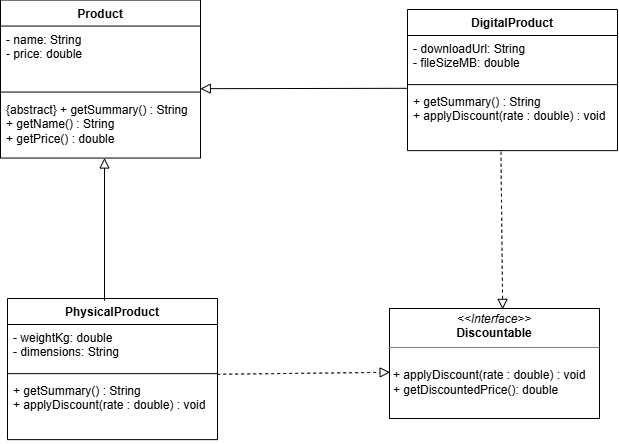

The diagram above was exported from draw.io. Its source (the exported page's mxGraphModel, read from the mxfile embedded in the PNG):
<mxGraphModel dx="1814" dy="890" grid="1" gridSize="10" guides="1" tooltips="1" connect="1" arrows="1" fold="1" page="1" pageScale="1" pageWidth="1654" pageHeight="1169" math="0" shadow="0">
  <root>
    <mxCell id="0" />
    <mxCell id="1" parent="0" />
    <mxCell id="u5FwQ1jDlrKRNnqN-cu8-5" parent="1" style="swimlane;fontStyle=1;align=center;verticalAlign=top;childLayout=stackLayout;horizontal=1;startSize=26;horizontalStack=0;resizeParent=1;resizeParentMax=0;resizeLast=0;collapsible=1;marginBottom=0;whiteSpace=wrap;html=1;" value="Product" vertex="1">
      <mxGeometry height="158" width="200" x="333" y="261.56" as="geometry" />
    </mxCell>
    <mxCell id="u5FwQ1jDlrKRNnqN-cu8-6" parent="u5FwQ1jDlrKRNnqN-cu8-5" style="text;strokeColor=none;fillColor=none;align=left;verticalAlign=top;spacingLeft=4;spacingRight=4;overflow=hidden;rotatable=0;points=[[0,0.5],[1,0.5]];portConstraint=eastwest;whiteSpace=wrap;html=1;" value="&lt;div&gt;- name: String&lt;/div&gt;&lt;div&gt;- price: double&lt;/div&gt;" vertex="1">
      <mxGeometry height="62" width="200" y="26" as="geometry" />
    </mxCell>
    <mxCell id="u5FwQ1jDlrKRNnqN-cu8-7" parent="u5FwQ1jDlrKRNnqN-cu8-5" style="line;strokeWidth=1;fillColor=none;align=left;verticalAlign=middle;spacingTop=-1;spacingLeft=3;spacingRight=3;rotatable=0;labelPosition=right;points=[];portConstraint=eastwest;strokeColor=inherit;labelPerimeter=1;" value="" vertex="1">
      <mxGeometry height="8" width="200" y="88" as="geometry" />
    </mxCell>
    <mxCell id="u5FwQ1jDlrKRNnqN-cu8-8" parent="u5FwQ1jDlrKRNnqN-cu8-5" style="text;strokeColor=none;fillColor=none;align=left;verticalAlign=top;spacingLeft=4;spacingRight=4;overflow=hidden;rotatable=0;points=[[0,0.5],[1,0.5]];portConstraint=eastwest;whiteSpace=wrap;html=1;" value="{abstract} + getSummary() : String&lt;div&gt;+ getName() : String&lt;/div&gt;&lt;div&gt;+ getPrice() : double&lt;/div&gt;" vertex="1">
      <mxGeometry height="62" width="200" y="96" as="geometry" />
    </mxCell>
    <mxCell id="u5FwQ1jDlrKRNnqN-cu8-9" parent="1" style="swimlane;fontStyle=1;align=center;verticalAlign=top;childLayout=stackLayout;horizontal=1;startSize=26;horizontalStack=0;resizeParent=1;resizeParentMax=0;resizeLast=0;collapsible=1;marginBottom=0;whiteSpace=wrap;html=1;" value="DigitalProduct" vertex="1">
      <mxGeometry height="141.13" width="210" x="740" y="270.99" as="geometry" />
    </mxCell>
    <mxCell id="u5FwQ1jDlrKRNnqN-cu8-10" parent="u5FwQ1jDlrKRNnqN-cu8-9" style="text;strokeColor=none;fillColor=none;align=left;verticalAlign=top;spacingLeft=4;spacingRight=4;overflow=hidden;rotatable=0;points=[[0,0.5],[1,0.5]];portConstraint=eastwest;whiteSpace=wrap;html=1;" value="- downloadUrl: String&lt;div&gt;&lt;span style=&quot;background-color: transparent; color: light-dark(#000000, var(--ge-light-color, #ffffff));&quot;&gt;- fileSizeMB: double&lt;/span&gt;&lt;/div&gt;" vertex="1">
      <mxGeometry height="45.13" width="210" y="26" as="geometry" />
    </mxCell>
    <mxCell id="u5FwQ1jDlrKRNnqN-cu8-11" parent="u5FwQ1jDlrKRNnqN-cu8-9" style="line;strokeWidth=1;fillColor=none;align=left;verticalAlign=middle;spacingTop=-1;spacingLeft=3;spacingRight=3;rotatable=0;labelPosition=right;points=[];portConstraint=eastwest;strokeColor=inherit;labelPerimeter=1;" value="" vertex="1">
      <mxGeometry height="8" width="210" y="71.13" as="geometry" />
    </mxCell>
    <mxCell id="u5FwQ1jDlrKRNnqN-cu8-12" parent="u5FwQ1jDlrKRNnqN-cu8-9" style="text;strokeColor=none;fillColor=none;align=left;verticalAlign=top;spacingLeft=4;spacingRight=4;overflow=hidden;rotatable=0;points=[[0,0.5],[1,0.5]];portConstraint=eastwest;whiteSpace=wrap;html=1;" value="+ getSummary() : String&lt;div&gt;+ applyDiscount(rate : double) : void&lt;br&gt;&lt;/div&gt;" vertex="1">
      <mxGeometry height="62" width="210" y="79.13" as="geometry" />
    </mxCell>
    <mxCell id="u5FwQ1jDlrKRNnqN-cu8-13" parent="1" style="swimlane;fontStyle=1;align=center;verticalAlign=top;childLayout=stackLayout;horizontal=1;startSize=26;horizontalStack=0;resizeParent=1;resizeParentMax=0;resizeLast=0;collapsible=1;marginBottom=0;whiteSpace=wrap;html=1;" value="PhysicalProduct" vertex="1">
      <mxGeometry height="141.13" width="210" x="340" y="560" as="geometry" />
    </mxCell>
    <mxCell id="u5FwQ1jDlrKRNnqN-cu8-14" parent="u5FwQ1jDlrKRNnqN-cu8-13" style="text;strokeColor=none;fillColor=none;align=left;verticalAlign=top;spacingLeft=4;spacingRight=4;overflow=hidden;rotatable=0;points=[[0,0.5],[1,0.5]];portConstraint=eastwest;whiteSpace=wrap;html=1;" value="- weightKg: double&lt;div&gt;&lt;span style=&quot;background-color: transparent; color: light-dark(#000000, var(--ge-light-color, #ffffff));&quot;&gt;- dimensions: String&lt;/span&gt;&lt;/div&gt;" vertex="1">
      <mxGeometry height="45.13" width="210" y="26" as="geometry" />
    </mxCell>
    <mxCell id="u5FwQ1jDlrKRNnqN-cu8-15" parent="u5FwQ1jDlrKRNnqN-cu8-13" style="line;strokeWidth=1;fillColor=none;align=left;verticalAlign=middle;spacingTop=-1;spacingLeft=3;spacingRight=3;rotatable=0;labelPosition=right;points=[];portConstraint=eastwest;strokeColor=inherit;labelPerimeter=1;" value="" vertex="1">
      <mxGeometry height="8" width="210" y="71.13" as="geometry" />
    </mxCell>
    <mxCell id="u5FwQ1jDlrKRNnqN-cu8-16" parent="u5FwQ1jDlrKRNnqN-cu8-13" style="text;strokeColor=none;fillColor=none;align=left;verticalAlign=top;spacingLeft=4;spacingRight=4;overflow=hidden;rotatable=0;points=[[0,0.5],[1,0.5]];portConstraint=eastwest;whiteSpace=wrap;html=1;" value="+ getSummary() : String&lt;div&gt;+ applyDiscount(rate : double) : void&lt;br&gt;&lt;/div&gt;" vertex="1">
      <mxGeometry height="62" width="210" y="79.13" as="geometry" />
    </mxCell>
    <mxCell id="u5FwQ1jDlrKRNnqN-cu8-17" parent="1" style="verticalAlign=top;align=left;overflow=fill;html=1;whiteSpace=wrap;" value="&lt;p style=&quot;margin:0px;margin-top:4px;text-align:center;&quot;&gt;&lt;i&gt;&amp;lt;&amp;lt;Interface&amp;gt;&amp;gt;&lt;/i&gt;&lt;br&gt;&lt;b&gt;Discountable&lt;/b&gt;&lt;/p&gt;&lt;hr size=&quot;1&quot; style=&quot;border-style:solid;&quot;&gt;&lt;p style=&quot;margin:0px;margin-left:4px;&quot;&gt;&lt;br&gt;&lt;/p&gt;&lt;p style=&quot;margin:0px;margin-left:4px;&quot;&gt;+ applyDiscount(rate : double) : void&lt;br&gt;+ getDiscountedPrice(): double&lt;/p&gt;" vertex="1">
      <mxGeometry height="110" width="210" x="722" y="570" as="geometry" />
    </mxCell>
    <mxCell id="u5FwQ1jDlrKRNnqN-cu8-19" edge="1" parent="1" source="u5FwQ1jDlrKRNnqN-cu8-12" style="endArrow=block;html=1;rounded=0;fontSize=12;defaultLabelBackgroundColor=page;startSize=8;endSize=8;curved=1;entryX=0.999;entryY=1.01;entryDx=0;entryDy=0;endFill=0;entryPerimeter=0;exitX=0.002;exitY=-0.005;exitDx=0;exitDy=0;exitPerimeter=0;" target="u5FwQ1jDlrKRNnqN-cu8-6" value="">
      <mxGeometry height="50" relative="1" width="50" as="geometry">
        <mxPoint x="740" y="350" as="sourcePoint" />
        <mxPoint x="640" y="344" as="targetPoint" />
      </mxGeometry>
    </mxCell>
    <mxCell id="u5FwQ1jDlrKRNnqN-cu8-20" edge="1" parent="1" source="u5FwQ1jDlrKRNnqN-cu8-13" style="endArrow=block;html=1;rounded=0;fontSize=12;defaultLabelBackgroundColor=page;startSize=8;endSize=8;curved=1;exitX=0.462;exitY=0.016;exitDx=0;exitDy=0;endFill=0;exitPerimeter=0;entryX=0.52;entryY=0.999;entryDx=0;entryDy=0;entryPerimeter=0;" target="u5FwQ1jDlrKRNnqN-cu8-8" value="">
      <mxGeometry height="50" relative="1" width="50" as="geometry">
        <mxPoint x="580.0000000000001" y="450.0039999999999" as="sourcePoint" />
        <mxPoint x="430" y="420" as="targetPoint" />
      </mxGeometry>
    </mxCell>
    <mxCell id="u5FwQ1jDlrKRNnqN-cu8-22" edge="1" parent="1" source="u5FwQ1jDlrKRNnqN-cu8-12" style="endArrow=block;dashed=1;html=1;rounded=0;fontSize=12;defaultLabelBackgroundColor=page;startSize=8;endSize=8;curved=1;exitX=0.445;exitY=1.019;exitDx=0;exitDy=0;entryX=0.539;entryY=0.008;entryDx=0;entryDy=0;entryPerimeter=0;exitPerimeter=0;endFill=0;" target="u5FwQ1jDlrKRNnqN-cu8-17" value="">
      <mxGeometry height="50" relative="1" width="50" as="geometry">
        <mxPoint x="600" y="630" as="sourcePoint" />
        <mxPoint x="650" y="580" as="targetPoint" />
      </mxGeometry>
    </mxCell>
    <mxCell id="u5FwQ1jDlrKRNnqN-cu8-23" edge="1" parent="1" source="u5FwQ1jDlrKRNnqN-cu8-16" style="endArrow=block;dashed=1;html=1;rounded=0;fontSize=12;defaultLabelBackgroundColor=page;startSize=8;endSize=8;curved=1;exitX=0.999;exitY=-0.054;exitDx=0;exitDy=0;entryX=0.003;entryY=0.58;entryDx=0;entryDy=0;entryPerimeter=0;exitPerimeter=0;endFill=0;" target="u5FwQ1jDlrKRNnqN-cu8-17" value="">
      <mxGeometry height="50" relative="1" width="50" as="geometry">
        <mxPoint x="600" y="670" as="sourcePoint" />
        <mxPoint x="602" y="819" as="targetPoint" />
      </mxGeometry>
    </mxCell>
  </root>
</mxGraphModel>